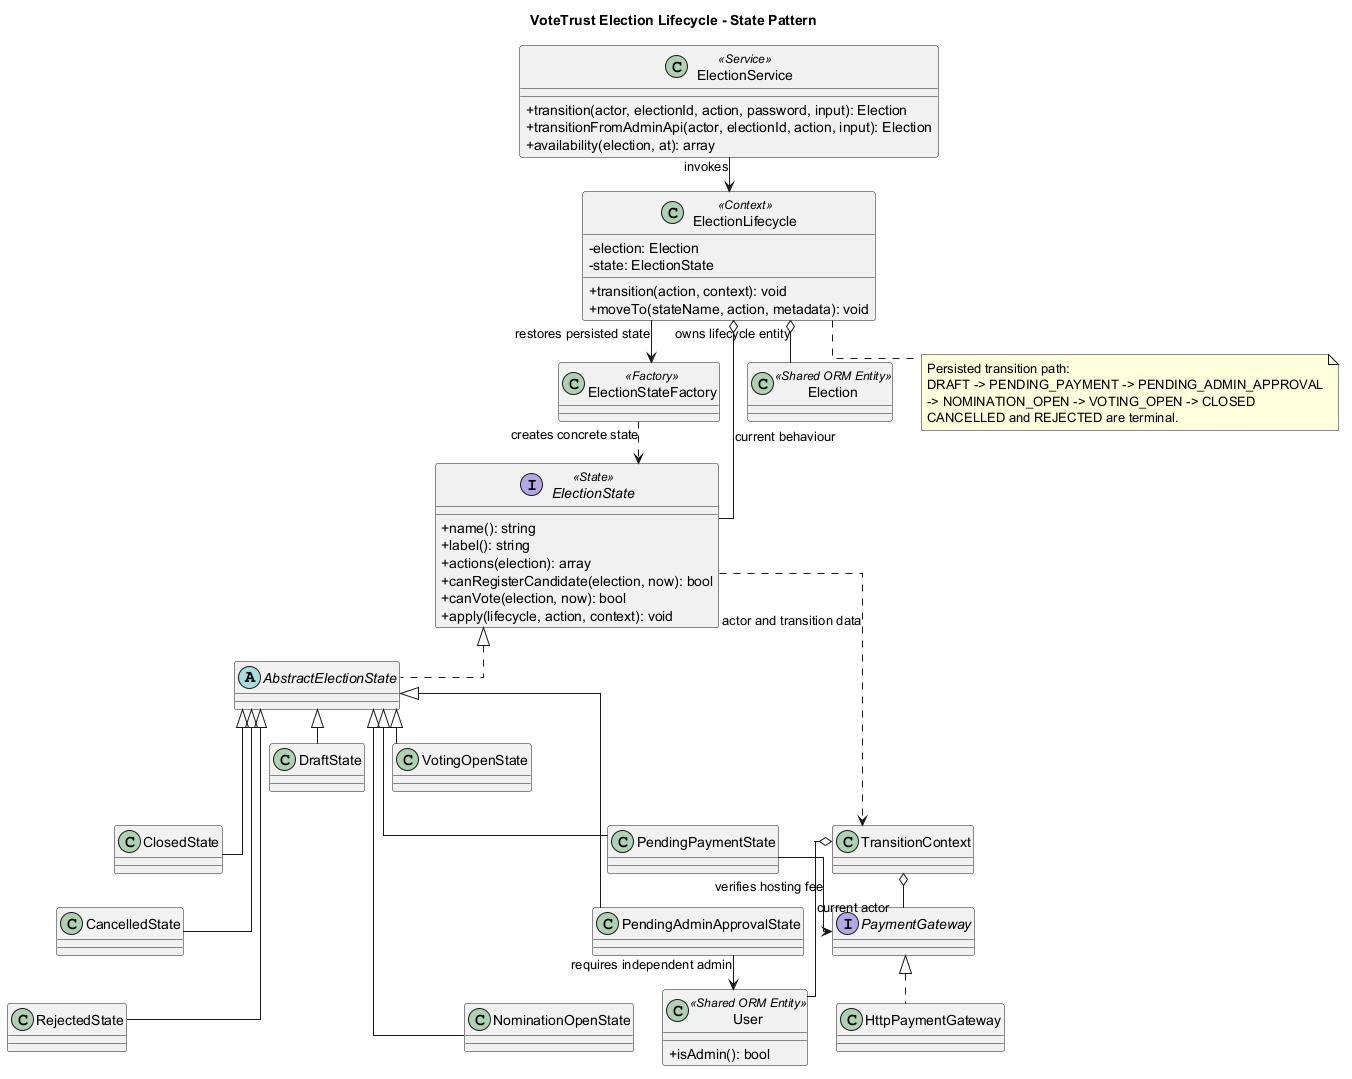

The diagram above was rendered by PlantUML. Its source (embedded in the PNG):
@startuml
skinparam classAttributeIconSize 0
skinparam shadowing false
skinparam packageStyle rectangle
skinparam linetype ortho
skinparam nodesep 28
skinparam ranksep 34

title VoteTrust Election Lifecycle - State Pattern

class ElectionService <<Service>> {
  +transition(actor, electionId, action, password, input): Election
  +transitionFromAdminApi(actor, electionId, action, input): Election
  +availability(election, at): array
}

class ElectionLifecycle <<Context>> {
  -election: Election
  -state: ElectionState
  +transition(action, context): void
  +moveTo(stateName, action, metadata): void
}

interface ElectionState <<State>> {
  +name(): string
  +label(): string
  +actions(election): array
  +canRegisterCandidate(election, now): bool
  +canVote(election, now): bool
  +apply(lifecycle, action, context): void
}

abstract class AbstractElectionState
class DraftState
class PendingPaymentState
class PendingAdminApprovalState
class NominationOpenState
class VotingOpenState
class ClosedState
class CancelledState
class RejectedState
class ElectionStateFactory <<Factory>>
class TransitionContext
interface PaymentGateway
class HttpPaymentGateway
class Election <<Shared ORM Entity>>
class User <<Shared ORM Entity>> {
  +isAdmin(): bool
}

ElectionService --> ElectionLifecycle : invokes
ElectionLifecycle o-- Election : owns lifecycle entity
ElectionLifecycle o-- ElectionState : current behaviour
ElectionLifecycle --> ElectionStateFactory : restores persisted state
ElectionStateFactory ..> ElectionState : creates concrete state

ElectionState <|.. AbstractElectionState
AbstractElectionState <|-- DraftState
AbstractElectionState <|-- PendingPaymentState
AbstractElectionState <|-- PendingAdminApprovalState
AbstractElectionState <|-- NominationOpenState
AbstractElectionState <|-- VotingOpenState
AbstractElectionState <|-- ClosedState
AbstractElectionState <|-- CancelledState
AbstractElectionState <|-- RejectedState

DraftState -[hidden]down- PendingPaymentState
PendingPaymentState -[hidden]down- PendingAdminApprovalState
PendingAdminApprovalState -[hidden]down- NominationOpenState
VotingOpenState -[hidden]down- ClosedState
ClosedState -[hidden]down- CancelledState
CancelledState -[hidden]down- RejectedState
DraftState -[hidden]right- VotingOpenState

ElectionState ..> TransitionContext : actor and transition data
TransitionContext o-- PaymentGateway
TransitionContext o-- User : current actor
PaymentGateway <|.. HttpPaymentGateway
PendingPaymentState --> PaymentGateway : verifies hosting fee
PendingAdminApprovalState --> User : requires independent admin

note bottom of ElectionLifecycle
  Persisted transition path:
  DRAFT -> PENDING_PAYMENT -> PENDING_ADMIN_APPROVAL
  -> NOMINATION_OPEN -> VOTING_OPEN -> CLOSED
  CANCELLED and REJECTED are terminal.
end note
@enduml